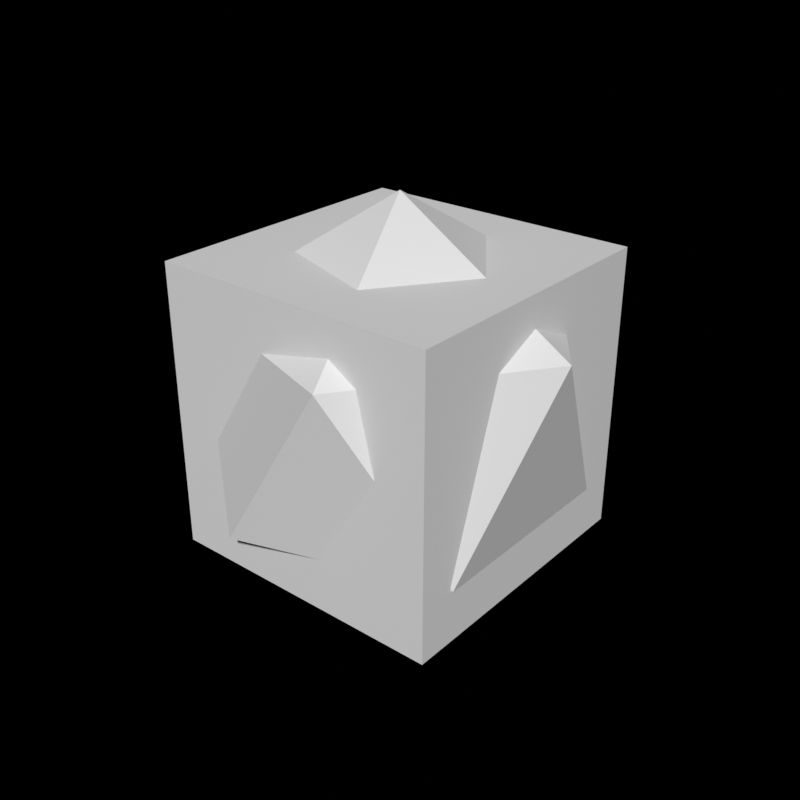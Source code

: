 # Source: node-geometry-operation-layer.blend  (saved by Blender 4.3.20; exported with 4.5.12 LTS)
import bpy
from mathutils import Matrix  # noqa: F401  (used for matrix-valued properties, if any)

bpy.ops.wm.read_factory_settings(use_empty=True)
scene = bpy.context.scene
scene.name = 'Main'

# ---- node groups
ng_layer = bpy.data.node_groups.new('Layer', 'GeometryNodeTree')
_s = ng_layer.interface.new_socket(name='Geometry', in_out='OUTPUT', socket_type='NodeSocketGeometry')
_s = ng_layer.interface.new_socket(name='Geometry', in_out='INPUT', socket_type='NodeSocketGeometry')
_s = ng_layer.interface.new_socket(name='Layer', in_out='INPUT', socket_type='NodeSocketGeometry')
_s = ng_layer.interface.new_socket(name='Enable', in_out='INPUT', socket_type='NodeSocketBool')
_s.default_value = True
_s = ng_layer.interface.new_socket(name='Passthrough', in_out='INPUT', socket_type='NodeSocketBool')
_s.default_value = True
_N = ng_layer.nodes; _L = ng_layer.links
n0 = _N.new('NodeGroupOutput'); n0.name = 'Group Output'; n0.location = (190, 0)
n1 = _N.new('GeometryNodeSwitch'); n1.name = 'Switch'; n1.location = (-180, 0)
n2 = _N.new('NodeGroupInput'); n2.name = 'Group Input.006'; n2.location = (-180, 120)
n3 = _N.new('GeometryNodeSwitch'); n3.name = 'Switch.002'; n3.location = (-620, 0)
n4 = _N.new('GeometryNodeJoinGeometry'); n4.name = 'Join Geometry.001'; n4.location = (-620, -160)
n5 = _N.new('FunctionNodeBooleanMath'); n5.name = 'Boolean Math.002'; n5.location = (-620, 40)
n5.hide = True
n5.operation = 'NOT'
n6 = _N.new('NodeGroupInput'); n6.name = 'Group Input.007'; n6.location = (-620, -240)
n7 = _N.new('NodeGroupInput'); n7.name = 'Group Input.008'; n7.location = (-800, 120)
n8 = _N.new('NodeGroupInput'); n8.name = 'Group Input.009'; n8.location = (-800, -160)
n9 = _N.new('FunctionNodeBooleanMath'); n9.name = 'Boolean Math.003'; n9.location = (-800, 40)
n9.mute = True
n9.hide = True
n9.operation = 'NOT'
n10 = _N.new('NodeGroupInput'); n10.name = 'Group Input.010'; n10.location = (-620, 120)
n11 = _N.new('GeometryNodeSwitch'); n11.name = 'Switch.003'; n11.location = (-800, 0)
n12 = _N.new('NodeGroupInput'); n12.name = 'Group Input.004'; n12.location = (-180, -260)
n13 = _N.new('NodeGroupInput'); n13.name = 'Group Input.005'; n13.location = (0, -260)
n14 = _N.new('FunctionNodeBooleanMath'); n14.name = 'Boolean Math.004'; n14.location = (-180, 40)
n14.mute = True
n14.hide = True
n14.operation = 'NOT'
n15 = _N.new('GeometryNodeSwitch'); n15.name = 'Switch.005'; n15.location = (0, 0)
n16 = _N.new('NodeGroupInput'); n16.name = 'Group Input.014'; n16.location = (0, 120)
n17 = _N.new('FunctionNodeBooleanMath'); n17.name = 'Boolean Math.007'; n17.location = (0, 40)
n17.mute = True
n17.hide = True
n17.operation = 'NOT'
n18 = _N.new('GeometryNodeJoinGeometry'); n18.name = 'Join Geometry.002'; n18.location = (0, -160)
n19 = _N.new('GeometryNodeJoinGeometry'); n19.name = 'Join Geometry.003'; n19.location = (-180, -160)
_L.new(n5.outputs[0], n3.inputs[0])
_L.new(n4.outputs[0], n3.inputs[2])
_L.new(n9.outputs[0], n11.inputs[0])
_L.new(n10.outputs[3], n5.inputs[0])
_L.new(n7.outputs[2], n9.inputs[0])
_L.new(n8.outputs[1], n11.inputs[2])
_L.new(n11.outputs[0], n4.inputs[0])
_L.new(n6.outputs[0], n4.inputs[0])
_L.new(n6.outputs[0], n3.inputs[1])
_L.new(n19.outputs[0], n1.inputs[2])
_L.new(n14.outputs[0], n1.inputs[0])
_L.new(n2.outputs[2], n14.inputs[0])
_L.new(n17.outputs[0], n15.inputs[0])
_L.new(n16.outputs[3], n17.inputs[0])
_L.new(n15.outputs[0], n0.inputs[0])
_L.new(n1.outputs[0], n15.inputs[1])
_L.new(n18.outputs[0], n15.inputs[2])
_L.new(n13.outputs[0], n18.inputs[0])
_L.new(n12.outputs[1], n19.inputs[0])
_L.new(n1.outputs[0], n18.inputs[0])
n0.is_active_output = True
ng_a = bpy.data.node_groups.new('A', 'GeometryNodeTree')
_s = ng_a.interface.new_socket(name='Geometry', in_out='OUTPUT', socket_type='NodeSocketGeometry')
_s = ng_a.interface.new_socket(name='Geometry', in_out='INPUT', socket_type='NodeSocketGeometry')
ng_a.is_modifier = True
_N = ng_a.nodes; _L = ng_a.links
n0 = _N.new('NodeGroupOutput'); n0.name = 'Group Output'; n0.location = (200, 0)
n1 = _N.new('GeometryNodeGroup'); n1.name = 'Group'; n1.location = (-120, 0)
n1.width = 255
n1.node_tree = ng_layer
n1.inputs[2].default_value = True
n1.inputs[3].default_value = True
n2 = _N.new('GeometryNodeMeshCube'); n2.name = 'Cube'; n2.location = (-460, -20)
n3 = _N.new('GeometryNodeMeshIcoSphere'); n3.name = 'Ico Sphere'; n3.location = (-300, -100)
n3.inputs[0].default_value = 0.7
n4 = _N.new('NodeReroute'); n4.name = 'Reroute'; n4.location = (-160, -60)
n4.width = 16
n4.socket_idname = 'NodeSocketGeometry'
_L.new(n1.outputs[0], n0.inputs[0])
_L.new(n2.outputs[0], n4.inputs[0])
_L.new(n4.outputs[0], n1.inputs[0])
_L.new(n3.outputs[0], n1.inputs[1])
n0.is_active_output = True

# ---- world
world_main = bpy.data.worlds.new('Main'); scene.world = world_main
world_main.use_nodes = True; world_main.node_tree.nodes.clear()
_N = world_main.node_tree.nodes; _L = world_main.node_tree.links
n0 = _N.new('ShaderNodeOutputWorld'); n0.name = 'World Output'; n0.location = (300, 300)
n1 = _N.new('ShaderNodeBackground'); n1.name = 'Background'; n1.location = (80, 300)
n1.inputs[0].default_value = (0.05, 0.05, 0.05, 1.0)
n1.inputs[1].default_value = 0.0
_L.new(n1.outputs[0], n0.inputs[0])
n0.is_active_output = True
world_main.color = (0.05088, 0.05088, 0.05088)
world_main.use_sun_shadow = False
world_main.sun_shadow_jitter_overblur = 0.0

# ---- meshes
me_cube = bpy.data.meshes.new('Cube')
me_cube.from_pydata([(-1.0, -1.0, -1.0), (-1.0, -1.0, 1.0), (-1.0, 1.0, -1.0), (-1.0, 1.0, 1.0), (1.0, -1.0, -1.0), (1.0, -1.0, 1.0), (1.0, 1.0, -1.0), (1.0, 1.0, 1.0)], [], [(0, 1, 3, 2), (2, 3, 7, 6), (6, 7, 5, 4), (4, 5, 1, 0), (2, 6, 4, 0), (7, 3, 1, 5)])
_uv = me_cube.uv_layers.new(name='UVMap')
_uv.uv.foreach_set('vector', [0.375, 0.0, 0.625, 0.0, 0.625, 0.25, 0.375, 0.25, 0.375, 0.25, 0.625, 0.25, 0.625, 0.5, 0.375, 0.5, 0.375, 0.5, 0.625, 0.5, 0.625, 0.75, 0.375, 0.75, 0.375, 0.75, 0.625, 0.75, 0.625, 1.0, 0.375, 1.0, 0.125, 0.5, 0.375, 0.5, 0.375, 0.75, 0.125, 0.75, 0.625, 0.5, 0.875, 0.5, 0.875, 0.75, 0.625, 0.75])
me_cube.update()

# ---- objects
ob_cube = bpy.data.objects.new('Cube', me_cube)

# ---- transforms, parenting, visibility, modifiers, constraints
ob_cube.location = (0.0, 0.0, 0.0)
_m = ob_cube.modifiers.new('GeometryNodes', 'NODES')
_m.node_group = ng_a

# ---- collection membership
scene.collection.objects.link(ob_cube)

# ---- scene / render settings (as saved in the file)
scene.frame_start = 1; scene.frame_end = 300; scene.frame_set(0)
scene.render.engine = 'BLENDER_EEVEE_NEXT'
scene.render.resolution_x = 1080
scene.render.fps = 30
scene.render.film_transparent = True
scene.render.use_border = True
scene.render.use_simplify = True
scene.render.use_persistent_data = True
scene.cycles.feature_set = 'EXPERIMENTAL'
scene.cycles.samples = 128
scene.cycles.sampling_pattern = 'TABULATED_SOBOL'
scene.cycles.volume_step_rate = 0.1
scene.cycles.volume_preview_step_rate = 0.1
scene.cycles.volume_max_steps = 128
scene.cycles.debug_bvh_time_steps = 2
scene.eevee.ray_tracing_options.trace_max_roughness = 0.0
scene.view_settings.view_transform = 'Standard'
bpy.context.view_layer.update()

# ---- added for rendering (the .blend has no active camera and no usable light): camera, sun
cam_auto = bpy.data.cameras.new('AutoCamera')
cam_auto.lens = 50.0
cam_auto.sensor_width = 36.0
cam_auto.clip_end = 1000.0
ob_auto_camera = bpy.data.objects.new('AutoCamera', cam_auto)
scene.collection.objects.link(ob_auto_camera)
ob_auto_camera.location = (2.05771, -2.46925, 1.64617)
ob_auto_camera.rotation_euler = (1.09748, -7.21219e-08, 0.694738)
scene.camera = ob_auto_camera
light_auto_sun = bpy.data.lights.new('AutoSun', 'SUN')
light_auto_sun.energy = 3.0
light_auto_sun.angle = 0.0523599
ob_auto_sun = bpy.data.objects.new('AutoSun', light_auto_sun)
scene.collection.objects.link(ob_auto_sun)
ob_auto_sun.rotation_euler = (0.872665, 0.174533, 0.523599)
bpy.context.view_layer.update()
